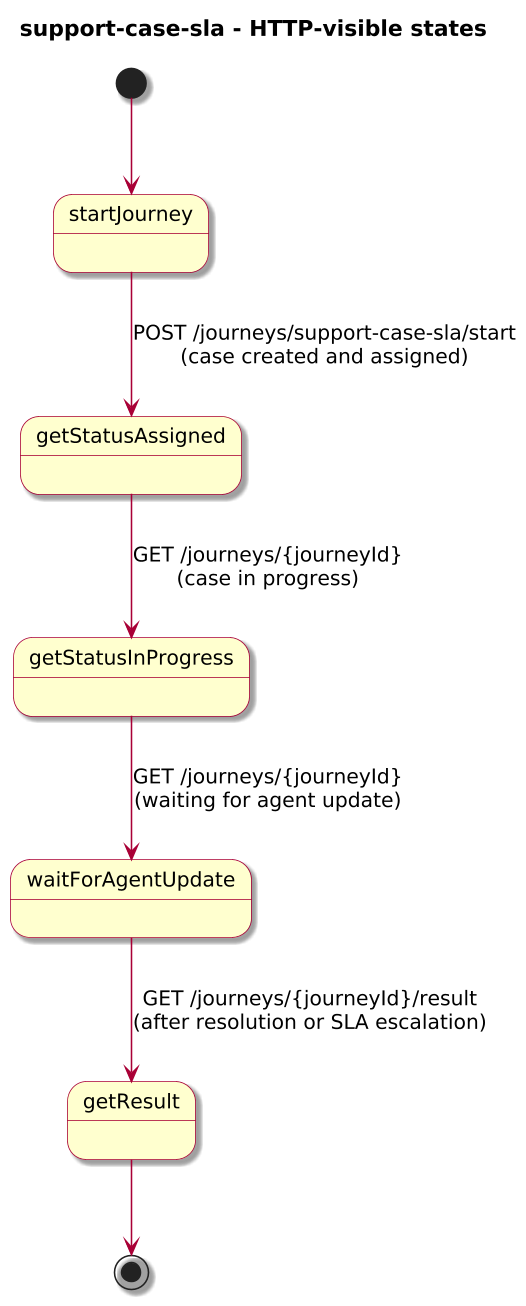

The diagram above was rendered by PlantUML. Its source (embedded in the PNG):
@startuml
!include journey-diagram-theme.puml
title support-case-sla - HTTP-visible states

[*] --> startJourney

state startJourney
state getStatusAssigned
state getStatusInProgress
state waitForAgentUpdate
state getResult

startJourney --> getStatusAssigned : POST /journeys/support-case-sla/start\n(case created and assigned)
getStatusAssigned --> getStatusInProgress : GET /journeys/{journeyId}\n(case in progress)
getStatusInProgress --> waitForAgentUpdate : GET /journeys/{journeyId}\n(waiting for agent update)
waitForAgentUpdate --> getResult : GET /journeys/{journeyId}/result\n(after resolution or SLA escalation)

getResult --> [*]

@enduml